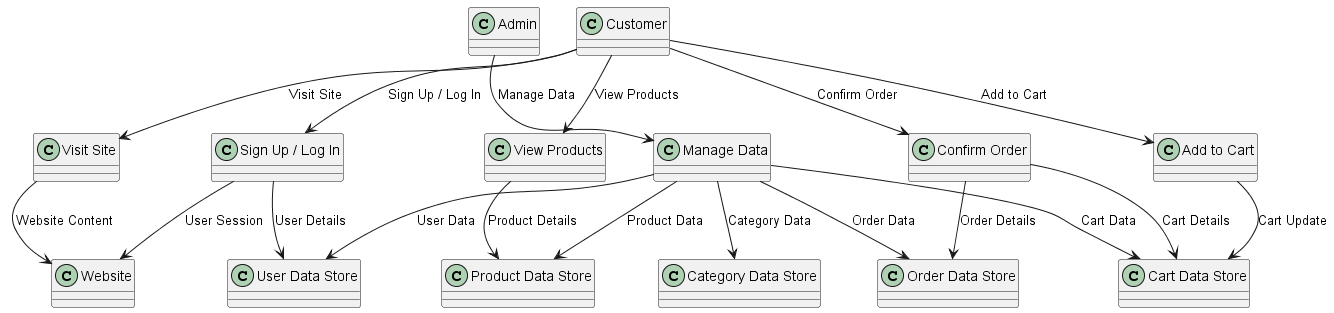

The diagram above was rendered by PlantUML. Its source (embedded in the PNG):
@startuml
!define RECTANGLE class

RECTANGLE Customer {
}

RECTANGLE Admin {
}

RECTANGLE "Visit Site" as VisitSite {
}

RECTANGLE "Sign Up / Log In" as SignUpLogin {
}

RECTANGLE "View Products" as ViewProducts {
}

RECTANGLE "Add to Cart" as AddToCart {
}

RECTANGLE "Confirm Order" as ConfirmOrder {
}

RECTANGLE "Manage Data" as ManageData {
}

RECTANGLE "User Data Store" as UserDS {
}

RECTANGLE "Product Data Store" as ProductDS {
}

RECTANGLE "Category Data Store" as CategoryDS {
}

RECTANGLE "Order Data Store" as OrderDS {
}

RECTANGLE "Cart Data Store" as CartDS {
}

Customer --> VisitSite : "Visit Site"
VisitSite --> Website : "Website Content"

Customer --> SignUpLogin : "Sign Up / Log In"
SignUpLogin --> UserDS : "User Details"
SignUpLogin --> Website : "User Session"

Customer --> ViewProducts : "View Products"
ViewProducts --> ProductDS : "Product Details"

Customer --> AddToCart : "Add to Cart"
AddToCart --> CartDS : "Cart Update"

Customer --> ConfirmOrder : "Confirm Order"
ConfirmOrder --> CartDS : "Cart Details"
ConfirmOrder --> OrderDS : "Order Details"

Admin --> ManageData : "Manage Data"
ManageData --> UserDS : "User Data"
ManageData --> ProductDS : "Product Data"
ManageData --> CategoryDS : "Category Data"
ManageData --> OrderDS : "Order Data"
ManageData --> CartDS : "Cart Data"
@enduml